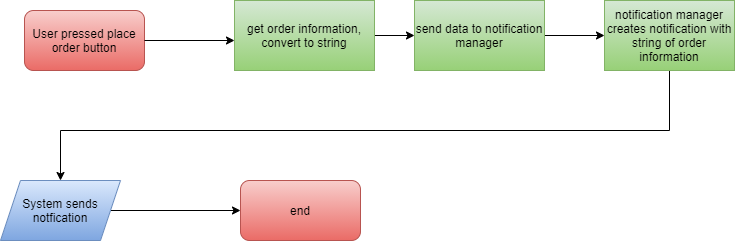

The diagram above was exported from draw.io. Its source (the exported page's mxGraphModel, read from the mxfile embedded in the PNG):
<mxGraphModel dx="1038" dy="580" grid="1" gridSize="10" guides="1" tooltips="1" connect="1" arrows="1" fold="1" page="1" pageScale="1" pageWidth="827" pageHeight="1169" math="0" shadow="0">
  <root>
    <mxCell id="WIyWlLk6GJQsqaUBKTNV-0" />
    <mxCell id="WIyWlLk6GJQsqaUBKTNV-1" parent="WIyWlLk6GJQsqaUBKTNV-0" />
    <mxCell id="BepNYMRzr7v-2oabHeTJ-1" value="User pressed place order button" style="rounded=1;whiteSpace=wrap;html=1;gradientColor=#ea6b66;fillColor=#f8cecc;strokeColor=#b85450;" vertex="1" parent="WIyWlLk6GJQsqaUBKTNV-1">
      <mxGeometry x="104" y="50" width="120" height="60" as="geometry" />
    </mxCell>
    <mxCell id="BepNYMRzr7v-2oabHeTJ-6" style="edgeStyle=orthogonalEdgeStyle;rounded=0;orthogonalLoop=1;jettySize=auto;html=1;" edge="1" parent="WIyWlLk6GJQsqaUBKTNV-1">
      <mxGeometry relative="1" as="geometry">
        <mxPoint x="314" y="80" as="targetPoint" />
        <mxPoint x="224" y="80" as="sourcePoint" />
      </mxGeometry>
    </mxCell>
    <mxCell id="BepNYMRzr7v-2oabHeTJ-8" style="edgeStyle=orthogonalEdgeStyle;rounded=0;orthogonalLoop=1;jettySize=auto;html=1;entryX=0;entryY=0.5;entryDx=0;entryDy=0;" edge="1" parent="WIyWlLk6GJQsqaUBKTNV-1" source="BepNYMRzr7v-2oabHeTJ-7" target="BepNYMRzr7v-2oabHeTJ-9">
      <mxGeometry relative="1" as="geometry">
        <mxPoint x="494" y="80" as="targetPoint" />
      </mxGeometry>
    </mxCell>
    <mxCell id="BepNYMRzr7v-2oabHeTJ-7" value="get order information, convert to string" style="rounded=0;whiteSpace=wrap;html=1;gradientColor=#97d077;fillColor=#d5e8d4;strokeColor=#82b366;" vertex="1" parent="WIyWlLk6GJQsqaUBKTNV-1">
      <mxGeometry x="314" y="40" width="140" height="70" as="geometry" />
    </mxCell>
    <mxCell id="BepNYMRzr7v-2oabHeTJ-10" style="edgeStyle=orthogonalEdgeStyle;rounded=0;orthogonalLoop=1;jettySize=auto;html=1;entryX=0;entryY=0.5;entryDx=0;entryDy=0;" edge="1" parent="WIyWlLk6GJQsqaUBKTNV-1" source="BepNYMRzr7v-2oabHeTJ-9" target="BepNYMRzr7v-2oabHeTJ-11">
      <mxGeometry relative="1" as="geometry">
        <mxPoint x="684" y="80" as="targetPoint" />
      </mxGeometry>
    </mxCell>
    <mxCell id="BepNYMRzr7v-2oabHeTJ-9" value="send data to notification manager" style="rounded=0;whiteSpace=wrap;html=1;gradientColor=#97d077;fillColor=#d5e8d4;strokeColor=#82b366;" vertex="1" parent="WIyWlLk6GJQsqaUBKTNV-1">
      <mxGeometry x="494" y="40" width="130" height="70" as="geometry" />
    </mxCell>
    <mxCell id="BepNYMRzr7v-2oabHeTJ-12" style="edgeStyle=orthogonalEdgeStyle;rounded=0;orthogonalLoop=1;jettySize=auto;html=1;entryX=0.5;entryY=0;entryDx=0;entryDy=0;" edge="1" parent="WIyWlLk6GJQsqaUBKTNV-1" source="BepNYMRzr7v-2oabHeTJ-11" target="BepNYMRzr7v-2oabHeTJ-13">
      <mxGeometry relative="1" as="geometry">
        <mxPoint x="74" y="220" as="targetPoint" />
        <Array as="points">
          <mxPoint x="749" y="170" />
          <mxPoint x="140" y="170" />
        </Array>
      </mxGeometry>
    </mxCell>
    <mxCell id="BepNYMRzr7v-2oabHeTJ-11" value="notification manager creates notification with string of order information" style="rounded=0;whiteSpace=wrap;html=1;gradientColor=#97d077;fillColor=#d5e8d4;strokeColor=#82b366;" vertex="1" parent="WIyWlLk6GJQsqaUBKTNV-1">
      <mxGeometry x="684" y="40" width="130" height="70" as="geometry" />
    </mxCell>
    <mxCell id="BepNYMRzr7v-2oabHeTJ-14" style="edgeStyle=orthogonalEdgeStyle;rounded=0;orthogonalLoop=1;jettySize=auto;html=1;" edge="1" parent="WIyWlLk6GJQsqaUBKTNV-1" source="BepNYMRzr7v-2oabHeTJ-13">
      <mxGeometry relative="1" as="geometry">
        <mxPoint x="320" y="250" as="targetPoint" />
      </mxGeometry>
    </mxCell>
    <mxCell id="BepNYMRzr7v-2oabHeTJ-13" value="System sends notfication" style="shape=parallelogram;perimeter=parallelogramPerimeter;whiteSpace=wrap;html=1;fixedSize=1;gradientColor=#7ea6e0;fillColor=#dae8fc;strokeColor=#6c8ebf;" vertex="1" parent="WIyWlLk6GJQsqaUBKTNV-1">
      <mxGeometry x="80" y="220" width="120" height="60" as="geometry" />
    </mxCell>
    <mxCell id="BepNYMRzr7v-2oabHeTJ-15" value="end" style="rounded=1;whiteSpace=wrap;html=1;gradientColor=#ea6b66;fillColor=#f8cecc;strokeColor=#b85450;" vertex="1" parent="WIyWlLk6GJQsqaUBKTNV-1">
      <mxGeometry x="320" y="220" width="120" height="60" as="geometry" />
    </mxCell>
  </root>
</mxGraphModel>